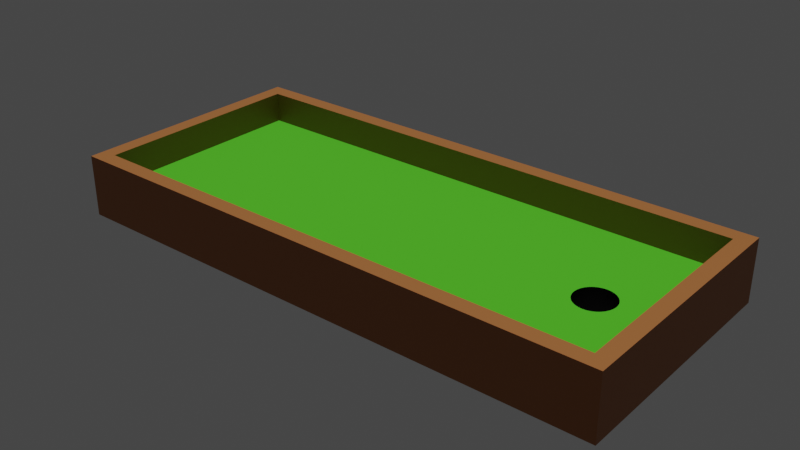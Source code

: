 # Source: mini_golf.blend  (saved by Blender 3.4.6; exported with 4.5.12 LTS)
import bpy
from mathutils import Matrix  # noqa: F401  (used for matrix-valued properties, if any)

bpy.ops.wm.read_factory_settings(use_empty=True)
scene = bpy.context.scene
scene.name = 'MyScene'

# ---- collections
col_collection = bpy.data.collections.new('Collection'); scene.collection.children.link(col_collection)

# ---- materials (node trees are filled in below, after node groups)
mat_green = bpy.data.materials.new('Green')
mat_green.use_transparent_shadow = False
mat_brown = bpy.data.materials.new('Brown')
mat_brown.use_transparent_shadow = False
mat_black = bpy.data.materials.new('Black')
mat_black.use_transparent_shadow = False

# ---- material node trees
mat_green.use_nodes = True; mat_green.node_tree.nodes.clear()
_N = mat_green.node_tree.nodes; _L = mat_green.node_tree.links
n0 = _N.new('ShaderNodeBsdfPrincipled'); n0.name = 'Principled BSDF'; n0.location = (10, 300)
n0.distribution = 'GGX'
n0.subsurface_method = 'RANDOM_WALK_SKIN'
n0.inputs[0].default_value = (0.07637, 0.5382, 0.01445, 1.0)
n0.inputs[2].default_value = 1.0
n0.inputs[3].default_value = 1.45
n0.inputs[27].default_value = (0.0, 0.0, 0.0, 1.0)
n0.inputs[28].default_value = 1.0
n1 = _N.new('ShaderNodeOutputMaterial'); n1.name = 'Material Output'; n1.location = (300, 300)
_L.new(n0.outputs[0], n1.inputs[0])
n1.is_active_output = True
mat_brown.use_nodes = True; mat_brown.node_tree.nodes.clear()
_N = mat_brown.node_tree.nodes; _L = mat_brown.node_tree.links
n0 = _N.new('ShaderNodeBsdfPrincipled'); n0.name = 'Principled BSDF'; n0.location = (10, 300)
n0.distribution = 'GGX'
n0.subsurface_method = 'RANDOM_WALK_SKIN'
n0.inputs[0].default_value = (0.3757, 0.1326, 0.03412, 1.0)
n0.inputs[3].default_value = 1.45
n0.inputs[27].default_value = (0.0, 0.0, 0.0, 1.0)
n0.inputs[28].default_value = 1.0
n1 = _N.new('ShaderNodeOutputMaterial'); n1.name = 'Material Output'; n1.location = (300, 300)
_L.new(n0.outputs[0], n1.inputs[0])
n1.is_active_output = True
mat_black.use_nodes = True; mat_black.node_tree.nodes.clear()
_N = mat_black.node_tree.nodes; _L = mat_black.node_tree.links
n0 = _N.new('ShaderNodeBsdfPrincipled'); n0.name = 'Principled BSDF'; n0.location = (10, 300)
n0.distribution = 'GGX'
n0.subsurface_method = 'RANDOM_WALK_SKIN'
n0.inputs[0].default_value = (0.0, 0.0, 0.0, 1.0)
n0.inputs[3].default_value = 1.45
n0.inputs[27].default_value = (0.0, 0.0, 0.0, 1.0)
n0.inputs[28].default_value = 1.0
n1 = _N.new('ShaderNodeOutputMaterial'); n1.name = 'Material Output'; n1.location = (300, 300)
_L.new(n0.outputs[0], n1.inputs[0])
n1.is_active_output = True

# ---- world
world_world = bpy.data.worlds.new('World'); scene.world = world_world
world_world.use_nodes = True; world_world.node_tree.nodes.clear()
_N = world_world.node_tree.nodes; _L = world_world.node_tree.links
n0 = _N.new('ShaderNodeOutputWorld'); n0.name = 'World Output'; n0.location = (300, 300)
n1 = _N.new('ShaderNodeBackground'); n1.name = 'Background'; n1.location = (10, 300)
n1.inputs[0].default_value = (0.05088, 0.05088, 0.05088, 1.0)
_L.new(n1.outputs[0], n0.inputs[0])
n0.is_active_output = True
world_world.color = (0.05088, 0.05088, 0.05088)
world_world.use_sun_shadow = False
world_world.sun_shadow_jitter_overblur = 0.0

# ---- lights
light_sun = bpy.data.lights.new('Sun', 'SUN')
light_sun.transmission_factor = 0.0
light_sun.energy = 2.0
light_sun.shadow_soft_size = 0.125

# ---- meshes
me_level1 = bpy.data.meshes.new('Level1')
me_level1.from_pydata([(-9.0, 4.0, 0.5), (-8.5, 3.5, 0.5), (-9.0, 4.0, 1.5), (-8.5, 3.5, 1.5), (9.0, 4.0, 0.5), (8.5, 3.5, 0.5), (9.0, 4.0, 1.5), (8.5, 3.5, 1.5), (-9.0, -4.0, 0.5), (-8.5, -3.5, 0.5), (-9.0, -4.0, 1.5), (-8.5, -3.5, 1.5), (9.0, -4.0, 0.5), (8.5, -3.5, 0.5), (9.0, -4.0, 1.5), (8.5, -3.5, 1.5), (-9.0, 4.0, -0.5), (-9.0, 4.0, 0.5), (9.0, 4.0, -0.5), (9.0, 4.0, 0.5), (-9.0, -4.0, -0.5), (-9.0, -4.0, 0.5), (9.0, -4.0, -0.5), (9.0, -4.0, 0.5), (6.5, 0.625, -0.5), (6.378, 0.613, -0.5), (6.622, 0.613, -0.5), (6.153, 0.5197, -0.5), (6.847, 0.5197, -0.5), (6.261, 0.5774, -0.5), (6.739, 0.5774, -0.5), (6.058, 0.4419, -0.5), (6.942, 0.4419, -0.5), (5.98, 0.3472, -0.5), (7.02, 0.3472, -0.5), (5.923, 0.2392, -0.5), (7.077, 0.2392, -0.5), (5.887, 0.1219, -0.5), (7.113, 0.1219, -0.5), (5.887, -0.1219, -0.5), (7.113, -0.1219, -0.5), (6.058, -0.4419, -0.5), (6.942, -0.4419, -0.5), (5.98, -0.3472, -0.5), (7.02, -0.3472, -0.5), (5.923, -0.2392, -0.5), (7.077, -0.2392, -0.5), (6.847, -0.5197, -0.5), (6.153, -0.5197, -0.5), (6.5, -0.625, -0.5), (6.378, -0.613, -0.5), (6.622, -0.613, -0.5), (6.261, -0.5774, -0.5), (6.739, -0.5774, -0.5), (7.125, -3.114e-07, -0.5), (5.875, -2.568e-07, -0.5), (6.5, 0.625, 0.5), (6.378, 0.613, 0.5), (6.622, 0.613, 0.5), (6.153, 0.5197, 0.5), (6.847, 0.5197, 0.5), (6.739, 0.5774, 0.5), (6.261, 0.5774, 0.5), (6.942, 0.4419, 0.5), (6.058, 0.4419, 0.5), (7.02, 0.3472, 0.5), (5.98, 0.3472, 0.5), (7.077, 0.2392, 0.5), (5.923, 0.2392, 0.5), (7.113, 0.1219, 0.5), (5.887, 0.1219, 0.5), (7.125, -3.114e-07, 0.5), (5.875, -2.568e-07, 0.5), (7.113, -0.1219, 0.5), (5.887, -0.1219, 0.5), (7.077, -0.2392, 0.5), (5.923, -0.2392, 0.5), (6.058, -0.4419, 0.5), (7.02, -0.3472, 0.5), (5.98, -0.3472, 0.5), (6.153, -0.5197, 0.5), (6.942, -0.4419, 0.5), (6.847, -0.5197, 0.5), (6.5, -0.625, 0.5), (6.622, -0.613, 0.5), (6.378, -0.613, 0.5), (6.739, -0.5774, 0.5), (6.261, -0.5774, 0.5)], [], [(0, 2, 6, 4), (4, 6, 14, 12), (12, 14, 10, 8), (8, 10, 2, 0), (1, 0, 4, 12, 8, 9, 13, 5), (8, 0, 1, 9), (11, 10, 14, 6, 2, 3, 7, 15), (3, 2, 10, 11), (5, 7, 3, 1), (7, 5, 13, 15), (11, 15, 13, 9), (3, 11, 9, 1), (16, 17, 19, 18), (18, 19, 23, 22), (22, 23, 21, 20), (20, 21, 17, 16), (26, 18, 22, 51, 53, 47, 42, 44, 46, 40, 54, 38, 36, 34, 32, 28, 30), (51, 22, 20, 16, 18, 26, 24, 25, 29, 27, 31, 33, 35, 37, 55, 39, 45, 43, 41, 48, 52, 50, 49), (58, 19, 17, 21, 23, 84, 83, 85, 87, 80, 77, 79, 76, 74, 72, 70, 68, 66, 64, 59, 62, 57, 56), (84, 23, 19, 58, 61, 60, 63, 65, 67, 69, 71, 73, 75, 78, 81, 82, 86), (71, 54, 40, 73), (73, 40, 46, 75), (75, 46, 44, 78), (78, 44, 42, 81), (81, 42, 47, 82), (82, 47, 53, 86), (53, 51, 84, 86), (51, 49, 83, 84), (49, 50, 85, 83), (50, 52, 87, 85), (52, 48, 80, 87), (48, 41, 77, 80), (41, 43, 79, 77), (43, 45, 76, 79), (45, 39, 74, 76), (39, 55, 72, 74), (55, 37, 70, 72), (37, 35, 68, 70), (35, 33, 66, 68), (33, 31, 64, 66), (31, 27, 59, 64), (27, 29, 62, 59), (62, 29, 25, 57), (57, 25, 24, 56), (56, 24, 26, 58), (58, 26, 30, 61), (61, 30, 28, 60), (60, 28, 32, 63), (63, 32, 34, 65), (65, 34, 36, 67), (67, 36, 38, 69), (69, 38, 54, 71)])
me_level1.polygons.foreach_set('material_index', [1, 1, 1, 1, 0, 0, 1, 1, 1, 1, 1, 1, 1, 1, 1, 1, 1, 1, 0, 0, 2, 2, 2, 2, 2, 2, 2, 2, 2, 2, 2, 2, 2, 2, 2, 2, 2, 2, 2, 2, 2, 2, 2, 2, 2, 2, 2, 2, 2, 2, 2, 2])
_uv = me_level1.uv_layers.new(name='UVMap')
_uv.uv.foreach_set('vector', [0.375, 0.0, 0.625, 0.0, 0.625, 0.25, 0.375, 0.25, 0.375, 0.25, 0.625, 0.25, 0.625, 0.5, 0.375, 0.5, 0.375, 0.5, 0.625, 0.5, 0.625, 0.75, 0.375, 0.75, 0.375, 0.75, 0.625, 0.75, 0.625, 1.0, 0.375, 1.0, 0.1406, 0.7431, 0.125, 0.75, 0.125, 0.5, 0.375, 0.5, 0.375, 0.75, 0.3594, 0.7431, 0.3594, 0.5069, 0.1406, 0.5069, 0.375, 0.75, 0.125, 0.75, 0.1406, 0.7431, 0.3594, 0.7431, 0.6406, 0.7431, 0.625, 0.75, 0.625, 0.5, 0.875, 0.5, 0.875, 0.75, 0.8594, 0.7431, 0.8594, 0.5069, 0.6406, 0.5069, 0.8594, 0.7431, 0.875, 0.75, 0.625, 0.75, 0.6406, 0.7431, 0.375, 0.25, 0.625, 0.25, 0.625, 0.0, 0.375, 0.0, 0.625, 0.25, 0.375, 0.25, 0.375, 0.5, 0.625, 0.5, 0.625, 0.75, 0.625, 0.5, 0.375, 0.5, 0.375, 0.75, 0.625, 1.0, 0.625, 0.75, 0.375, 0.75, 0.375, 1.0, 0.375, 0.0, 0.625, 0.0, 0.625, 0.25, 0.375, 0.25, 0.375, 0.25, 0.625, 0.25, 0.625, 0.5, 0.375, 0.5, 0.375, 0.5, 0.625, 0.5, 0.625, 0.75, 0.375, 0.75, 0.375, 0.75, 0.625, 0.75, 0.625, 1.0, 0.375, 1.0, 0.2308, 0.533, 0.125, 0.5, 0.375, 0.5, 0.2692, 0.533, 0.268, 0.5314, 0.2662, 0.5299, 0.2638, 0.5286, 0.2609, 0.5275, 0.2575, 0.5267, 0.2538, 0.5262, 0.25, 0.526, 0.2462, 0.5262, 0.2425, 0.5267, 0.2391, 0.5275, 0.2362, 0.5286, 0.2338, 0.5299, 0.232, 0.5314, 0.2692, 0.533, 0.375, 0.5, 0.375, 0.75, 0.125, 0.75, 0.125, 0.5, 0.2308, 0.533, 0.2305, 0.5347, 0.2308, 0.5364, 0.232, 0.538, 0.2338, 0.5395, 0.2362, 0.5409, 0.2391, 0.5419, 0.2425, 0.5427, 0.2462, 0.5432, 0.25, 0.5434, 0.2538, 0.5432, 0.2575, 0.5427, 0.2609, 0.5419, 0.2638, 0.5409, 0.2662, 0.5395, 0.268, 0.538, 0.2692, 0.5364, 0.2695, 0.5347, 0.7692, 0.533, 0.875, 0.5, 0.875, 0.75, 0.625, 0.75, 0.625, 0.5, 0.7308, 0.533, 0.7305, 0.5347, 0.7308, 0.5364, 0.732, 0.538, 0.7338, 0.5395, 0.7362, 0.5409, 0.7391, 0.5419, 0.7425, 0.5427, 0.7462, 0.5432, 0.75, 0.5434, 0.7538, 0.5432, 0.7575, 0.5427, 0.7609, 0.5419, 0.7638, 0.5409, 0.7662, 0.5395, 0.768, 0.538, 0.7692, 0.5364, 0.7695, 0.5347, 0.7308, 0.533, 0.625, 0.5, 0.875, 0.5, 0.7692, 0.533, 0.768, 0.5314, 0.7662, 0.5299, 0.7638, 0.5286, 0.7609, 0.5275, 0.7575, 0.5267, 0.7538, 0.5262, 0.75, 0.526, 0.7462, 0.5262, 0.7425, 0.5267, 0.7391, 0.5275, 0.7362, 0.5286, 0.7338, 0.5299, 0.732, 0.5314, 1.0, 0.7917, 1.0, 0.7083, 0.9688, 0.7083, 0.9688, 0.7917, 0.9688, 0.7917, 0.9688, 0.7083, 0.9375, 0.7083, 0.9375, 0.7917, 0.9375, 0.7917, 0.9375, 0.7083, 0.9062, 0.7083, 0.9062, 0.7917, 0.9062, 0.7917, 0.9062, 0.7083, 0.875, 0.7083, 0.875, 0.7917, 0.875, 0.7917, 0.875, 0.7083, 0.8438, 0.7083, 0.8438, 0.7917, 0.8438, 0.7917, 0.8438, 0.7083, 0.8125, 0.7083, 0.8125, 0.7917, 0.8125, 0.7083, 0.7812, 0.7083, 0.7812, 0.7917, 0.8125, 0.7917, 0.7812, 0.7083, 0.75, 0.7083, 0.75, 0.7917, 0.7812, 0.7917, 0.75, 0.7083, 0.7188, 0.7083, 0.7188, 0.7917, 0.75, 0.7917, 0.7188, 0.7083, 0.6875, 0.7083, 0.6875, 0.7917, 0.7188, 0.7917, 0.6875, 0.7083, 0.6562, 0.7083, 0.6562, 0.7917, 0.6875, 0.7917, 0.6562, 0.7083, 0.625, 0.7083, 0.625, 0.7917, 0.6562, 0.7917, 0.625, 0.7083, 0.5938, 0.7083, 0.5938, 0.7917, 0.625, 0.7917, 0.5938, 0.7083, 0.5625, 0.7083, 0.5625, 0.7917, 0.5938, 0.7917, 0.5625, 0.7083, 0.5312, 0.7083, 0.5312, 0.7917, 0.5625, 0.7917, 0.5312, 0.7083, 0.5, 0.7083, 0.5, 0.7917, 0.5312, 0.7917, 0.5, 0.7083, 0.4688, 0.7083, 0.4688, 0.7917, 0.5, 0.7917, 0.4688, 0.7083, 0.4375, 0.7083, 0.4375, 0.7917, 0.4688, 0.7917, 0.4375, 0.7083, 0.4062, 0.7083, 0.4062, 0.7917, 0.4375, 0.7917, 0.4062, 0.7083, 0.375, 0.7083, 0.375, 0.7917, 0.4062, 0.7917, 0.375, 0.7083, 0.3438, 0.7083, 0.3438, 0.7917, 0.375, 0.7917, 0.3438, 0.7083, 0.3125, 0.7083, 0.3125, 0.7917, 0.3438, 0.7917, 0.3125, 0.7917, 0.3125, 0.7083, 0.2812, 0.7083, 0.2812, 0.7917, 0.2812, 0.7917, 0.2812, 0.7083, 0.25, 0.7083, 0.25, 0.7917, 0.25, 0.7917, 0.25, 0.7083, 0.2188, 0.7083, 0.2188, 0.7917, 0.2188, 0.7917, 0.2188, 0.7083, 0.1875, 0.7083, 0.1875, 0.7917, 0.1875, 0.7917, 0.1875, 0.7083, 0.1562, 0.7083, 0.1562, 0.7917, 0.1562, 0.7917, 0.1562, 0.7083, 0.125, 0.7083, 0.125, 0.7917, 0.125, 0.7917, 0.125, 0.7083, 0.09375, 0.7083, 0.09375, 0.7917, 0.09375, 0.7917, 0.09375, 0.7083, 0.0625, 0.7083, 0.0625, 0.7917, 0.0625, 0.7917, 0.0625, 0.7083, 0.03125, 0.7083, 0.03125, 0.7917, 0.03125, 0.7917, 0.03125, 0.7083, 0.0, 0.7083, 0.0, 0.7917])
me_level1.materials.append(mat_green)
me_level1.materials.append(mat_brown)
me_level1.materials.append(mat_black)
me_level1.update()

# ---- objects
ob_sun = bpy.data.objects.new('Sun', light_sun)
ob_level1 = bpy.data.objects.new('Level1', me_level1)

# ---- transforms, parenting, visibility, modifiers, constraints
ob_sun.location = (0.0, 0.0, 40.66)
ob_level1.location = (0.0, 0.0, 0.0)

# ---- collection membership
scene.collection.objects.link(ob_sun)
col_collection.objects.link(ob_level1)

# ---- scene / render settings (as saved in the file)
scene.frame_start = 1; scene.frame_end = 250; scene.frame_set(3)
scene.render.engine = 'BLENDER_EEVEE_NEXT'
scene.cycles.sampling_pattern = 'TABULATED_SOBOL'
scene.cycles.use_light_tree = False
scene.view_settings.view_transform = 'Filmic'
bpy.context.view_layer.update()

# ---- added for rendering (the .blend has no active camera): camera
cam_auto = bpy.data.cameras.new('AutoCamera')
cam_auto.lens = 50.0
cam_auto.sensor_width = 36.0
cam_auto.clip_end = 1000.0
ob_auto_camera = bpy.data.objects.new('AutoCamera', cam_auto)
scene.collection.objects.link(ob_auto_camera)
ob_auto_camera.location = (18.3185, -21.9822, 15.1548)
ob_auto_camera.rotation_euler = (1.09748, -7.21219e-08, 0.694738)
scene.camera = ob_auto_camera
bpy.context.view_layer.update()
